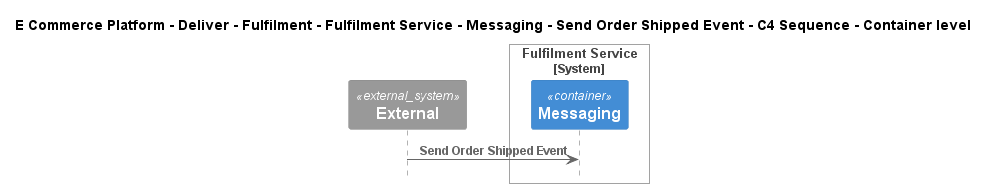

The diagram above was rendered by PlantUML. Its source (embedded in the PNG):
@startuml
!include ..\..\..\..\..\..\..\..\..\.c4s\C4_Sequence.puml

title E Commerce Platform - Deliver - Fulfilment - Fulfilment Service - Messaging - Send Order Shipped Event - C4 Sequence - Container level

System_Ext(C4InterFlow.SoftwareSystems.ExternalSystem, "External", "")

System_Boundary(ECommercePlatform.Deliver.Fulfilment.SoftwareSystems.FulfilmentService, "Fulfilment Service")
    Container(ECommercePlatform.Deliver.Fulfilment.SoftwareSystems.FulfilmentService.Containers.Messaging, "Messaging", "", "")
Boundary_End()

Rel(C4InterFlow.SoftwareSystems.ExternalSystem, ECommercePlatform.Deliver.Fulfilment.SoftwareSystems.FulfilmentService.Containers.Messaging, "Send Order Shipped Event")


@enduml